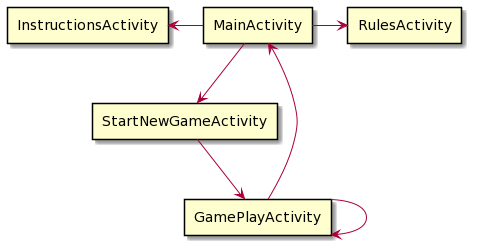

The diagram above was rendered by PlantUML. Its source (embedded in the PNG):
@startuml
skinparam componentStyle rectangle

[MainActivity] as MA
[RulesActivity] as RA
[InstructionsActivity] as IA
[StartNewGameActivity] as SNG
[GamePlayActivity] as GPA

MA -> RA
IA <- MA
MA --> SNG
SNG --> GPA
GPA -> GPA
GPA -> MA
@enduml